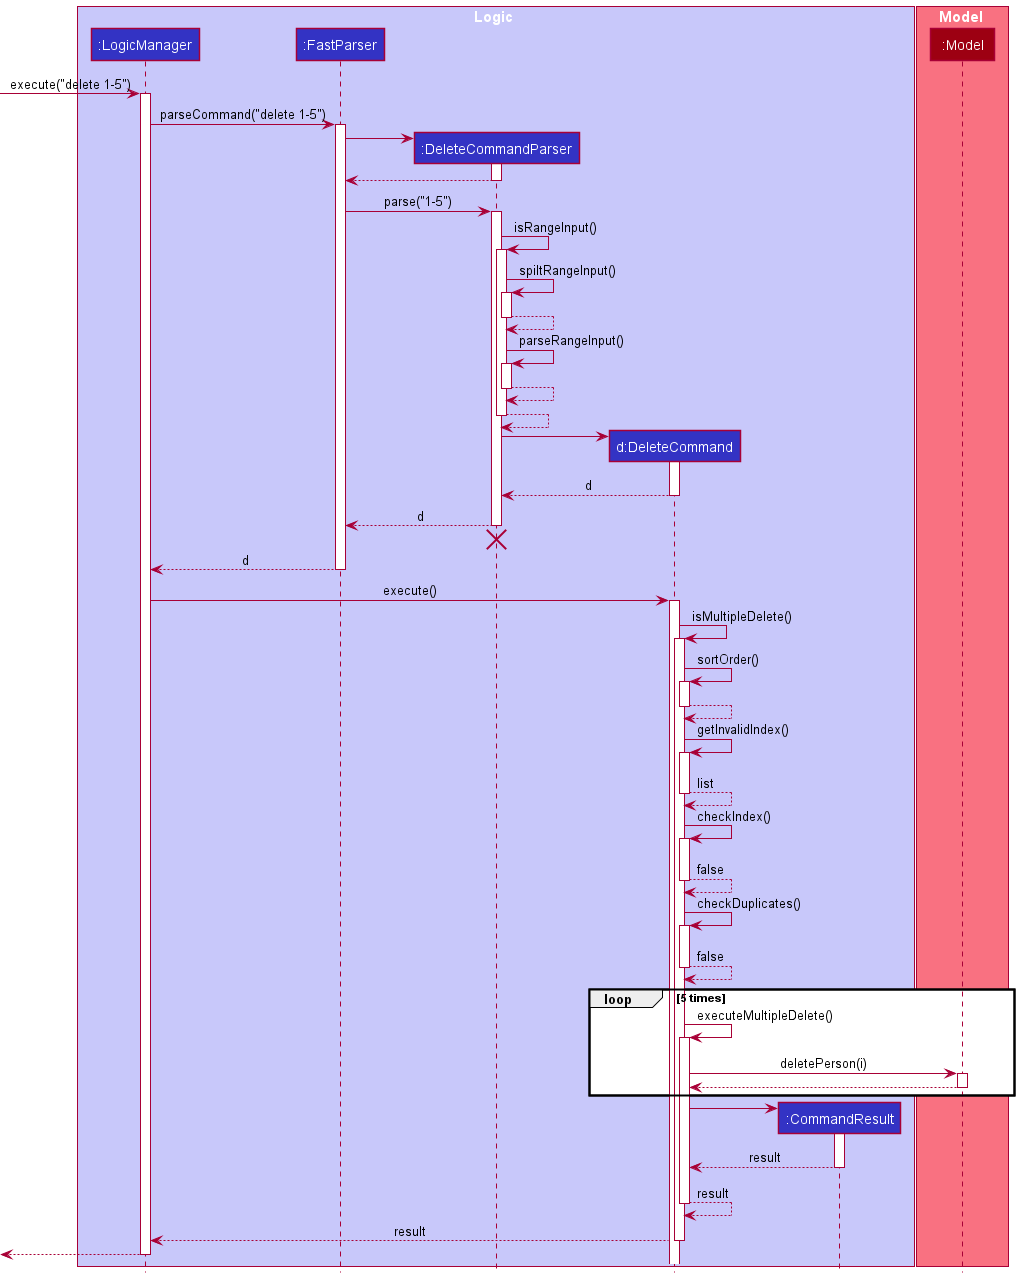

The diagram above was rendered by PlantUML. Its source (embedded in the PNG):
@startuml
!include style.puml

box Logic LOGIC_COLOR_T1
participant ":LogicManager" as LogicManager LOGIC_COLOR
participant ":FastParser" as FastParser LOGIC_COLOR
participant ":DeleteCommandParser" as DeleteCommandParser LOGIC_COLOR
participant "d:DeleteCommand" as DeleteCommand LOGIC_COLOR
participant ":CommandResult" as CommandResult LOGIC_COLOR
end box

box Model MODEL_COLOR_T1
participant ":Model" as Model MODEL_COLOR
end box

[-> LogicManager : execute("delete 1-5")
activate LogicManager

LogicManager -> FastParser : parseCommand("delete 1-5")
activate FastParser

create DeleteCommandParser
FastParser -> DeleteCommandParser
activate DeleteCommandParser

DeleteCommandParser --> FastParser
deactivate DeleteCommandParser

FastParser -> DeleteCommandParser : parse("1-5")
activate DeleteCommandParser

DeleteCommandParser -> DeleteCommandParser : isRangeInput()
activate DeleteCommandParser

DeleteCommandParser -> DeleteCommandParser : spiltRangeInput()
activate DeleteCommandParser

DeleteCommandParser --> DeleteCommandParser
deactivate DeleteCommandParser

DeleteCommandParser -> DeleteCommandParser : parseRangeInput()
activate DeleteCommandParser

DeleteCommandParser --> DeleteCommandParser
deactivate DeleteCommandParser

DeleteCommandParser --> DeleteCommandParser
deactivate DeleteCommandParser

create DeleteCommand
DeleteCommandParser -> DeleteCommand
activate DeleteCommand

DeleteCommand --> DeleteCommandParser : d
deactivate DeleteCommand

DeleteCommandParser --> FastParser : d
deactivate DeleteCommandParser
'Hidden arrow to position the destroy marker below the end of the activation bar.
DeleteCommandParser -[hidden]-> FastParser
destroy DeleteCommandParser

FastParser --> LogicManager : d
deactivate FastParser

LogicManager -> DeleteCommand : execute()
activate DeleteCommand

DeleteCommand -> DeleteCommand : isMultipleDelete()
activate DeleteCommand

DeleteCommand -> DeleteCommand : sortOrder()
activate DeleteCommand

DeleteCommand --> DeleteCommand
deactivate DeleteCommand

DeleteCommand -> DeleteCommand : getInvalidIndex()
activate DeleteCommand

DeleteCommand --> DeleteCommand : list
deactivate DeleteCommand

DeleteCommand -> DeleteCommand : checkIndex()
activate DeleteCommand

DeleteCommand --> DeleteCommand : false
deactivate DeleteCommand

DeleteCommand -> DeleteCommand : checkDuplicates()
activate DeleteCommand

DeleteCommand --> DeleteCommand : false
deactivate DeleteCommand

'loop' required'
loop 5 times
    DeleteCommand -> DeleteCommand : executeMultipleDelete()
    activate DeleteCommand

    DeleteCommand -> Model : deletePerson(i)
    activate Model

    Model --> DeleteCommand
    deactivate Model
end

create CommandResult
DeleteCommand -> CommandResult
activate CommandResult

CommandResult --> DeleteCommand : result
deactivate CommandResult

DeleteCommand --> DeleteCommand : result
deactivate DeleteCommand

DeleteCommand --> LogicManager : result
deactivate DeleteCommand

[<--LogicManager
deactivate LogicManager
@enduml